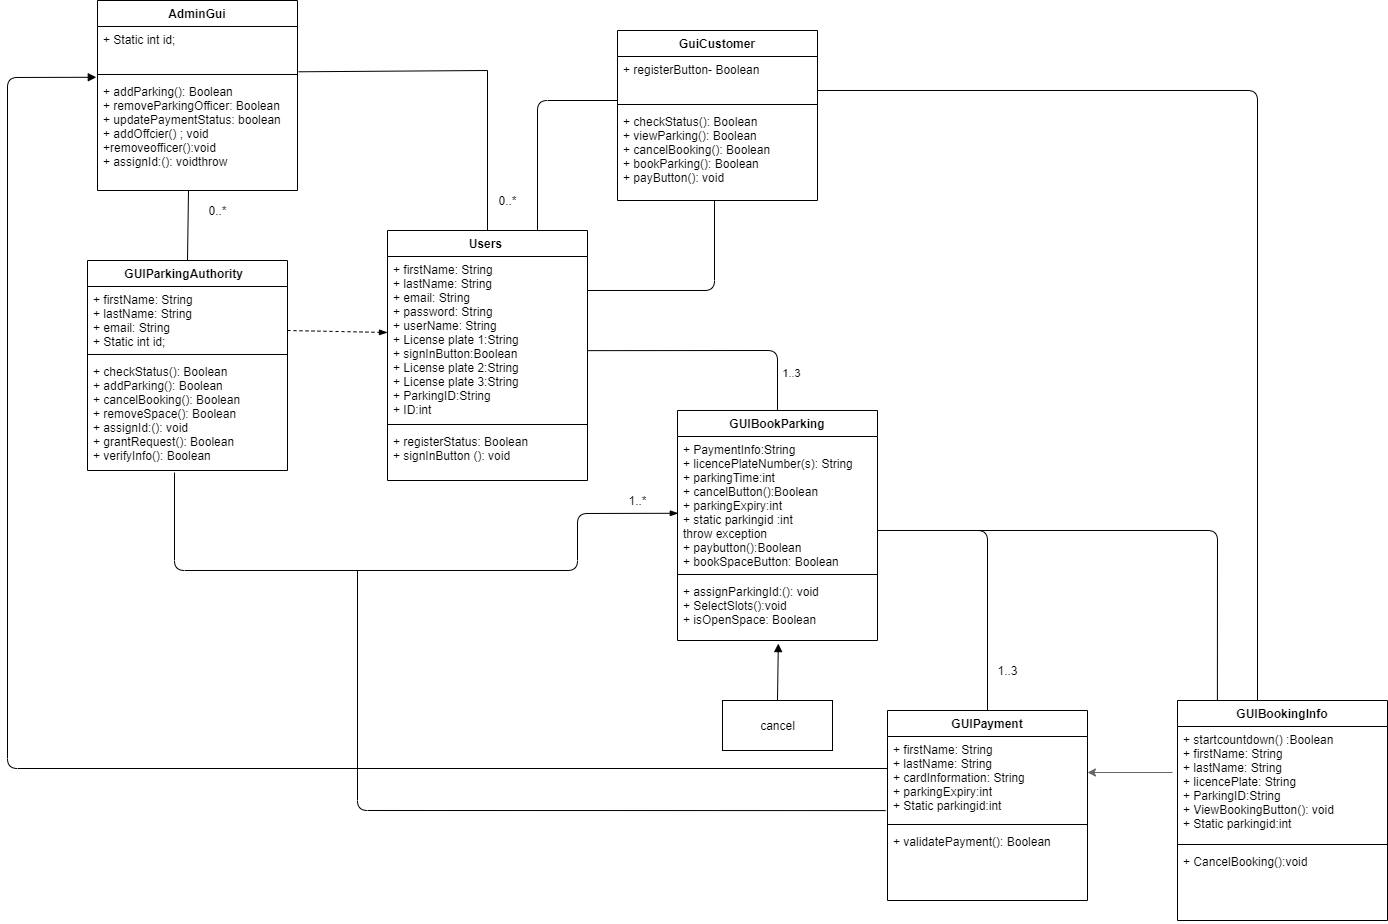

The diagram above was exported from draw.io. Its source (the exported page's mxGraphModel, read from the mxfile embedded in the PNG):
<mxGraphModel dx="1422" dy="794" grid="1" gridSize="10" guides="1" tooltips="1" connect="1" arrows="1" fold="1" page="1" pageScale="1" pageWidth="850" pageHeight="1100" math="0" shadow="0">
  <root>
    <mxCell id="0" />
    <mxCell id="1" parent="0" />
    <mxCell id="ixorGauoD9T773LoEFF9-4" value="Users " style="swimlane;fontStyle=1;align=center;verticalAlign=top;childLayout=stackLayout;horizontal=1;startSize=26;horizontalStack=0;resizeParent=1;resizeParentMax=0;resizeLast=0;collapsible=1;marginBottom=0;" parent="1" vertex="1">
      <mxGeometry x="570" y="300" width="200" height="250" as="geometry" />
    </mxCell>
    <mxCell id="ixorGauoD9T773LoEFF9-5" value="+ firstName: String&#10;+ lastName: String &#10;+ email: String&#10;+ password: String&#10;+ userName: String&#10;+ License plate 1:String&#10;+ signInButton:Boolean&#10;+ License plate 2:String&#10;+ License plate 3:String&#10;+ ParkingID:String&#10;+ ID:int&#10; &#10; &#10;&#10;&#10;&#10;+ signButton():voidd&#10;" style="text;strokeColor=none;fillColor=none;align=left;verticalAlign=top;spacingLeft=4;spacingRight=4;overflow=hidden;rotatable=0;points=[[0,0.5],[1,0.5]];portConstraint=eastwest;" parent="ixorGauoD9T773LoEFF9-4" vertex="1">
      <mxGeometry y="26" width="200" height="164" as="geometry" />
    </mxCell>
    <mxCell id="ixorGauoD9T773LoEFF9-6" value="" style="line;strokeWidth=1;fillColor=none;align=left;verticalAlign=middle;spacingTop=-1;spacingLeft=3;spacingRight=3;rotatable=0;labelPosition=right;points=[];portConstraint=eastwest;" parent="ixorGauoD9T773LoEFF9-4" vertex="1">
      <mxGeometry y="190" width="200" height="8" as="geometry" />
    </mxCell>
    <mxCell id="ixorGauoD9T773LoEFF9-7" value="+ registerStatus: Boolean&#10;+ signInButton (): void" style="text;strokeColor=none;fillColor=none;align=left;verticalAlign=top;spacingLeft=4;spacingRight=4;overflow=hidden;rotatable=0;points=[[0,0.5],[1,0.5]];portConstraint=eastwest;" parent="ixorGauoD9T773LoEFF9-4" vertex="1">
      <mxGeometry y="198" width="200" height="52" as="geometry" />
    </mxCell>
    <mxCell id="ixorGauoD9T773LoEFF9-9" value="GUIParkingAuthority  " style="swimlane;fontStyle=1;align=center;verticalAlign=top;childLayout=stackLayout;horizontal=1;startSize=26;horizontalStack=0;resizeParent=1;resizeParentMax=0;resizeLast=0;collapsible=1;marginBottom=0;" parent="1" vertex="1">
      <mxGeometry x="270" y="330" width="200" height="210" as="geometry" />
    </mxCell>
    <mxCell id="ixorGauoD9T773LoEFF9-10" value="+ firstName: String&#10;+ lastName: String &#10;+ email: String&#10;+ Static int id; &#10;&#10;&#10; &#10;&#10;&#10;" style="text;strokeColor=none;fillColor=none;align=left;verticalAlign=top;spacingLeft=4;spacingRight=4;overflow=hidden;rotatable=0;points=[[0,0.5],[1,0.5]];portConstraint=eastwest;" parent="ixorGauoD9T773LoEFF9-9" vertex="1">
      <mxGeometry y="26" width="200" height="64" as="geometry" />
    </mxCell>
    <mxCell id="ixorGauoD9T773LoEFF9-11" value="" style="line;strokeWidth=1;fillColor=none;align=left;verticalAlign=middle;spacingTop=-1;spacingLeft=3;spacingRight=3;rotatable=0;labelPosition=right;points=[];portConstraint=eastwest;" parent="ixorGauoD9T773LoEFF9-9" vertex="1">
      <mxGeometry y="90" width="200" height="8" as="geometry" />
    </mxCell>
    <mxCell id="ixorGauoD9T773LoEFF9-12" value="+ checkStatus(): Boolean&#10;+ addParking(): Boolean&#10;+ cancelBooking(): Boolean&#10;+ removeSpace(): Boolean&#10;+ assignId:(): void&#10;+ grantRequest(): Boolean&#10;+ verifyInfo(): Boolean" style="text;strokeColor=none;fillColor=none;align=left;verticalAlign=top;spacingLeft=4;spacingRight=4;overflow=hidden;rotatable=0;points=[[0,0.5],[1,0.5]];portConstraint=eastwest;" parent="ixorGauoD9T773LoEFF9-9" vertex="1">
      <mxGeometry y="98" width="200" height="112" as="geometry" />
    </mxCell>
    <mxCell id="ixorGauoD9T773LoEFF9-13" value="GUIBookParking" style="swimlane;fontStyle=1;align=center;verticalAlign=top;childLayout=stackLayout;horizontal=1;startSize=26;horizontalStack=0;resizeParent=1;resizeParentMax=0;resizeLast=0;collapsible=1;marginBottom=0;" parent="1" vertex="1">
      <mxGeometry x="860" y="480" width="200" height="230" as="geometry" />
    </mxCell>
    <mxCell id="ixorGauoD9T773LoEFF9-14" value="+ PaymentInfo:String &#10;+ licencePlateNumber(s): String&#10;+ parkingTime:int&#10;+ cancelButton():Boolean&#10;+ parkingExpiry:int&#10;+ static parkingid :int &#10;throw exception &#10;+ paybutton():Boolean&#10;+ bookSpaceButton: Boolean&#10;&#10;&#10; &#10;&#10;&#10;" style="text;strokeColor=none;fillColor=none;align=left;verticalAlign=top;spacingLeft=4;spacingRight=4;overflow=hidden;rotatable=0;points=[[0,0.5],[1,0.5]];portConstraint=eastwest;" parent="ixorGauoD9T773LoEFF9-13" vertex="1">
      <mxGeometry y="26" width="200" height="134" as="geometry" />
    </mxCell>
    <mxCell id="ixorGauoD9T773LoEFF9-15" value="" style="line;strokeWidth=1;fillColor=none;align=left;verticalAlign=middle;spacingTop=-1;spacingLeft=3;spacingRight=3;rotatable=0;labelPosition=right;points=[];portConstraint=eastwest;" parent="ixorGauoD9T773LoEFF9-13" vertex="1">
      <mxGeometry y="160" width="200" height="8" as="geometry" />
    </mxCell>
    <mxCell id="ixorGauoD9T773LoEFF9-16" value="+ assignParkingId:(): void&#10;+ SelectSlots():void&#10;+ isOpenSpace: Boolean" style="text;strokeColor=none;fillColor=none;align=left;verticalAlign=top;spacingLeft=4;spacingRight=4;overflow=hidden;rotatable=0;points=[[0,0.5],[1,0.5]];portConstraint=eastwest;" parent="ixorGauoD9T773LoEFF9-13" vertex="1">
      <mxGeometry y="168" width="200" height="62" as="geometry" />
    </mxCell>
    <mxCell id="ixorGauoD9T773LoEFF9-22" value="GuiCustomer" style="swimlane;fontStyle=1;align=center;verticalAlign=top;childLayout=stackLayout;horizontal=1;startSize=26;horizontalStack=0;resizeParent=1;resizeParentMax=0;resizeLast=0;collapsible=1;marginBottom=0;" parent="1" vertex="1">
      <mxGeometry x="800" y="100" width="200" height="170" as="geometry" />
    </mxCell>
    <mxCell id="ixorGauoD9T773LoEFF9-23" value="+ registerButton- Boolean&#10;&#10;&#10; &#10;&#10;&#10;" style="text;strokeColor=none;fillColor=none;align=left;verticalAlign=top;spacingLeft=4;spacingRight=4;overflow=hidden;rotatable=0;points=[[0,0.5],[1,0.5]];portConstraint=eastwest;" parent="ixorGauoD9T773LoEFF9-22" vertex="1">
      <mxGeometry y="26" width="200" height="44" as="geometry" />
    </mxCell>
    <mxCell id="ixorGauoD9T773LoEFF9-24" value="" style="line;strokeWidth=1;fillColor=none;align=left;verticalAlign=middle;spacingTop=-1;spacingLeft=3;spacingRight=3;rotatable=0;labelPosition=right;points=[];portConstraint=eastwest;" parent="ixorGauoD9T773LoEFF9-22" vertex="1">
      <mxGeometry y="70" width="200" height="8" as="geometry" />
    </mxCell>
    <mxCell id="ixorGauoD9T773LoEFF9-25" value="+ checkStatus(): Boolean&#10;+ viewParking(): Boolean&#10;+ cancelBooking(): Boolean&#10;+ bookParking(): Boolean&#10;+ payButton(): void" style="text;strokeColor=none;fillColor=none;align=left;verticalAlign=top;spacingLeft=4;spacingRight=4;overflow=hidden;rotatable=0;points=[[0,0.5],[1,0.5]];portConstraint=eastwest;" parent="ixorGauoD9T773LoEFF9-22" vertex="1">
      <mxGeometry y="78" width="200" height="92" as="geometry" />
    </mxCell>
    <mxCell id="ixorGauoD9T773LoEFF9-30" value="AdminGui" style="swimlane;fontStyle=1;align=center;verticalAlign=top;childLayout=stackLayout;horizontal=1;startSize=26;horizontalStack=0;resizeParent=1;resizeParentMax=0;resizeLast=0;collapsible=1;marginBottom=0;" parent="1" vertex="1">
      <mxGeometry x="280" y="70" width="200" height="190" as="geometry" />
    </mxCell>
    <mxCell id="ixorGauoD9T773LoEFF9-52" value="" style="endArrow=none;html=1;exitX=1.005;exitY=0.161;exitDx=0;exitDy=0;exitPerimeter=0;" parent="ixorGauoD9T773LoEFF9-30" source="ixorGauoD9T773LoEFF9-32" edge="1">
      <mxGeometry width="50" height="50" relative="1" as="geometry">
        <mxPoint x="210" y="70" as="sourcePoint" />
        <mxPoint x="390" y="70" as="targetPoint" />
      </mxGeometry>
    </mxCell>
    <mxCell id="ixorGauoD9T773LoEFF9-31" value="+ Static int id; " style="text;strokeColor=none;fillColor=none;align=left;verticalAlign=top;spacingLeft=4;spacingRight=4;overflow=hidden;rotatable=0;points=[[0,0.5],[1,0.5]];portConstraint=eastwest;" parent="ixorGauoD9T773LoEFF9-30" vertex="1">
      <mxGeometry y="26" width="200" height="44" as="geometry" />
    </mxCell>
    <mxCell id="ixorGauoD9T773LoEFF9-32" value="" style="line;strokeWidth=1;fillColor=none;align=left;verticalAlign=middle;spacingTop=-1;spacingLeft=3;spacingRight=3;rotatable=0;labelPosition=right;points=[];portConstraint=eastwest;" parent="ixorGauoD9T773LoEFF9-30" vertex="1">
      <mxGeometry y="70" width="200" height="8" as="geometry" />
    </mxCell>
    <mxCell id="ixorGauoD9T773LoEFF9-33" value="+ addParking(): Boolean &#10;+ removeParkingOfficer: Boolean &#10;+ updatePaymentStatus: boolean&#10;+ addOffcier() ; void&#10;+removeofficer():void&#10;+ assignId:(): voidthrow&#10;&#10;" style="text;strokeColor=none;fillColor=none;align=left;verticalAlign=top;spacingLeft=4;spacingRight=4;overflow=hidden;rotatable=0;points=[[0,0.5],[1,0.5]];portConstraint=eastwest;" parent="ixorGauoD9T773LoEFF9-30" vertex="1">
      <mxGeometry y="78" width="200" height="112" as="geometry" />
    </mxCell>
    <mxCell id="ixorGauoD9T773LoEFF9-36" value="GUIPayment" style="swimlane;fontStyle=1;align=center;verticalAlign=top;childLayout=stackLayout;horizontal=1;startSize=26;horizontalStack=0;resizeParent=1;resizeParentMax=0;resizeLast=0;collapsible=1;marginBottom=0;" parent="1" vertex="1">
      <mxGeometry x="1070" y="780" width="200" height="190" as="geometry" />
    </mxCell>
    <mxCell id="ixorGauoD9T773LoEFF9-37" value="+ firstName: String&#10;+ lastName: String &#10;+ cardInformation: String&#10;+ parkingExpiry:int&#10;+ Static parkingid:int&#10; &#10;&#10;&#10;" style="text;strokeColor=none;fillColor=none;align=left;verticalAlign=top;spacingLeft=4;spacingRight=4;overflow=hidden;rotatable=0;points=[[0,0.5],[1,0.5]];portConstraint=eastwest;" parent="ixorGauoD9T773LoEFF9-36" vertex="1">
      <mxGeometry y="26" width="200" height="84" as="geometry" />
    </mxCell>
    <mxCell id="ixorGauoD9T773LoEFF9-38" value="" style="line;strokeWidth=1;fillColor=none;align=left;verticalAlign=middle;spacingTop=-1;spacingLeft=3;spacingRight=3;rotatable=0;labelPosition=right;points=[];portConstraint=eastwest;" parent="ixorGauoD9T773LoEFF9-36" vertex="1">
      <mxGeometry y="110" width="200" height="8" as="geometry" />
    </mxCell>
    <mxCell id="ixorGauoD9T773LoEFF9-39" value="+ validatePayment(): Boolean&#10;&#10;" style="text;strokeColor=none;fillColor=none;align=left;verticalAlign=top;spacingLeft=4;spacingRight=4;overflow=hidden;rotatable=0;points=[[0,0.5],[1,0.5]];portConstraint=eastwest;" parent="ixorGauoD9T773LoEFF9-36" vertex="1">
      <mxGeometry y="118" width="200" height="72" as="geometry" />
    </mxCell>
    <mxCell id="ixorGauoD9T773LoEFF9-53" value="" style="endArrow=none;html=1;startArrow=none;startFill=0;" parent="1" edge="1">
      <mxGeometry width="50" height="50" relative="1" as="geometry">
        <mxPoint x="670" y="300" as="sourcePoint" />
        <mxPoint x="670" y="140" as="targetPoint" />
      </mxGeometry>
    </mxCell>
    <mxCell id="ixorGauoD9T773LoEFF9-54" value="" style="endArrow=none;html=1;exitX=0.5;exitY=0;exitDx=0;exitDy=0;entryX=0.455;entryY=0.998;entryDx=0;entryDy=0;entryPerimeter=0;startArrow=none;startFill=0;endFill=0;" parent="1" source="ixorGauoD9T773LoEFF9-9" target="ixorGauoD9T773LoEFF9-33" edge="1">
      <mxGeometry width="50" height="50" relative="1" as="geometry">
        <mxPoint x="370" y="300" as="sourcePoint" />
        <mxPoint x="380" y="240" as="targetPoint" />
      </mxGeometry>
    </mxCell>
    <mxCell id="ixorGauoD9T773LoEFF9-55" value="0..*" style="text;html=1;align=center;verticalAlign=middle;resizable=0;points=[];autosize=1;" parent="1" vertex="1">
      <mxGeometry x="675" y="260" width="30" height="20" as="geometry" />
    </mxCell>
    <mxCell id="ixorGauoD9T773LoEFF9-62" value="" style="endArrow=none;endFill=0;html=1;entryX=0.5;entryY=0;entryDx=0;entryDy=0;exitX=1.003;exitY=0.574;exitDx=0;exitDy=0;exitPerimeter=0;" parent="1" source="ixorGauoD9T773LoEFF9-5" target="ixorGauoD9T773LoEFF9-13" edge="1">
      <mxGeometry width="160" relative="1" as="geometry">
        <mxPoint x="910" y="400" as="sourcePoint" />
        <mxPoint x="1050" y="430" as="targetPoint" />
        <Array as="points">
          <mxPoint x="960" y="420" />
        </Array>
      </mxGeometry>
    </mxCell>
    <mxCell id="ixorGauoD9T773LoEFF9-67" value="1..3" style="edgeLabel;html=1;align=center;verticalAlign=middle;resizable=0;points=[];" parent="ixorGauoD9T773LoEFF9-62" vertex="1" connectable="0">
      <mxGeometry x="0.7113" y="13" relative="1" as="geometry">
        <mxPoint y="-1" as="offset" />
      </mxGeometry>
    </mxCell>
    <mxCell id="ixorGauoD9T773LoEFF9-65" value="" style="endArrow=none;html=1;exitX=0.004;exitY=0.573;exitDx=0;exitDy=0;exitPerimeter=0;startArrow=blockThin;startFill=1;entryX=0.435;entryY=1.018;entryDx=0;entryDy=0;entryPerimeter=0;" parent="1" source="ixorGauoD9T773LoEFF9-14" target="ixorGauoD9T773LoEFF9-12" edge="1">
      <mxGeometry width="50" height="50" relative="1" as="geometry">
        <mxPoint x="680" y="670" as="sourcePoint" />
        <mxPoint x="479" y="638" as="targetPoint" />
        <Array as="points">
          <mxPoint x="760" y="583" />
          <mxPoint x="760" y="640" />
          <mxPoint x="357" y="640" />
        </Array>
      </mxGeometry>
    </mxCell>
    <mxCell id="ixorGauoD9T773LoEFF9-66" value="" style="endArrow=none;endFill=0;html=1;entryX=0.5;entryY=0;entryDx=0;entryDy=0;exitX=0.994;exitY=0.913;exitDx=0;exitDy=0;exitPerimeter=0;" parent="1" target="ixorGauoD9T773LoEFF9-36" edge="1">
      <mxGeometry width="160" relative="1" as="geometry">
        <mxPoint x="1060.0000000000002" y="600.002" as="sourcePoint" />
        <mxPoint x="1251.2" y="677.31" as="targetPoint" />
        <Array as="points">
          <mxPoint x="1170" y="600" />
        </Array>
      </mxGeometry>
    </mxCell>
    <mxCell id="ixorGauoD9T773LoEFF9-68" value="" style="endArrow=block;html=1;entryX=-0.006;entryY=-0.011;entryDx=0;entryDy=0;entryPerimeter=0;startArrow=none;startFill=0;endFill=1;" parent="1" target="ixorGauoD9T773LoEFF9-33" edge="1">
      <mxGeometry width="50" height="50" relative="1" as="geometry">
        <mxPoint x="1070" y="838" as="sourcePoint" />
        <mxPoint x="231" y="149.99600000000004" as="targetPoint" />
        <Array as="points">
          <mxPoint x="190" y="838" />
          <mxPoint x="190" y="147" />
        </Array>
      </mxGeometry>
    </mxCell>
    <mxCell id="ixorGauoD9T773LoEFF9-70" value="" style="endArrow=none;html=1;exitX=0.75;exitY=0;exitDx=0;exitDy=0;" parent="1" source="ixorGauoD9T773LoEFF9-4" edge="1">
      <mxGeometry width="50" height="50" relative="1" as="geometry">
        <mxPoint x="710" y="170" as="sourcePoint" />
        <mxPoint x="800" y="170" as="targetPoint" />
        <Array as="points">
          <mxPoint x="720" y="170" />
        </Array>
      </mxGeometry>
    </mxCell>
    <mxCell id="ixorGauoD9T773LoEFF9-72" value="" style="endArrow=none;html=1;entryX=0.501;entryY=0.983;entryDx=0;entryDy=0;entryPerimeter=0;strokeColor=none;startArrow=classicThin;startFill=1;" parent="1" edge="1">
      <mxGeometry width="50" height="50" relative="1" as="geometry">
        <mxPoint x="370" y="550" as="sourcePoint" />
        <mxPoint x="370.20000000000005" y="488.4359999999999" as="targetPoint" />
      </mxGeometry>
    </mxCell>
    <mxCell id="ixorGauoD9T773LoEFF9-74" value="" style="endArrow=none;html=1;" parent="1" edge="1">
      <mxGeometry width="50" height="50" relative="1" as="geometry">
        <mxPoint x="770" y="360" as="sourcePoint" />
        <mxPoint x="897" y="270" as="targetPoint" />
        <Array as="points">
          <mxPoint x="897" y="360" />
        </Array>
      </mxGeometry>
    </mxCell>
    <mxCell id="ixorGauoD9T773LoEFF9-75" value="cancel" style="html=1;" parent="1" vertex="1">
      <mxGeometry x="905" y="770" width="110" height="50" as="geometry" />
    </mxCell>
    <mxCell id="ixorGauoD9T773LoEFF9-76" value="" style="endArrow=block;html=1;exitX=0.5;exitY=0;exitDx=0;exitDy=0;entryX=0.504;entryY=1.05;entryDx=0;entryDy=0;entryPerimeter=0;startArrow=none;startFill=0;endFill=1;" parent="1" source="ixorGauoD9T773LoEFF9-75" target="ixorGauoD9T773LoEFF9-16" edge="1">
      <mxGeometry width="50" height="50" relative="1" as="geometry">
        <mxPoint x="970" y="750" as="sourcePoint" />
        <mxPoint x="960" y="750" as="targetPoint" />
        <Array as="points">
          <mxPoint x="960" y="770" />
        </Array>
      </mxGeometry>
    </mxCell>
    <mxCell id="ixorGauoD9T773LoEFF9-78" value="1..3" style="text;html=1;align=center;verticalAlign=middle;resizable=0;points=[];autosize=1;" parent="1" vertex="1">
      <mxGeometry x="1170" y="730" width="40" height="20" as="geometry" />
    </mxCell>
    <mxCell id="ixorGauoD9T773LoEFF9-79" value="GUIBookingInfo" style="swimlane;fontStyle=1;align=center;verticalAlign=top;childLayout=stackLayout;horizontal=1;startSize=26;horizontalStack=0;resizeParent=1;resizeParentMax=0;resizeLast=0;collapsible=1;marginBottom=0;" parent="1" vertex="1">
      <mxGeometry x="1360" y="770" width="210" height="220" as="geometry" />
    </mxCell>
    <mxCell id="ixorGauoD9T773LoEFF9-80" value="+ startcountdown() :Boolean&#10;+ firstName: String&#10;+ lastName: String &#10;+ licencePlate: String&#10;+ ParkingID:String&#10;+ ViewBookingButton(): void&#10;+ Static parkingid:int&#10;&#10; &#10;&#10;&#10;" style="text;strokeColor=none;fillColor=none;align=left;verticalAlign=top;spacingLeft=4;spacingRight=4;overflow=hidden;rotatable=0;points=[[0,0.5],[1,0.5]];portConstraint=eastwest;" parent="ixorGauoD9T773LoEFF9-79" vertex="1">
      <mxGeometry y="26" width="210" height="114" as="geometry" />
    </mxCell>
    <mxCell id="ixorGauoD9T773LoEFF9-81" value="" style="line;strokeWidth=1;fillColor=none;align=left;verticalAlign=middle;spacingTop=-1;spacingLeft=3;spacingRight=3;rotatable=0;labelPosition=right;points=[];portConstraint=eastwest;" parent="ixorGauoD9T773LoEFF9-79" vertex="1">
      <mxGeometry y="140" width="210" height="8" as="geometry" />
    </mxCell>
    <mxCell id="ixorGauoD9T773LoEFF9-82" value="+ CancelBooking():void" style="text;strokeColor=none;fillColor=none;align=left;verticalAlign=top;spacingLeft=4;spacingRight=4;overflow=hidden;rotatable=0;points=[[0,0.5],[1,0.5]];portConstraint=eastwest;" parent="ixorGauoD9T773LoEFF9-79" vertex="1">
      <mxGeometry y="148" width="210" height="72" as="geometry" />
    </mxCell>
    <mxCell id="ixorGauoD9T773LoEFF9-84" value="" style="endArrow=none;html=1;startArrow=classic;startFill=1;endFill=0;fillColor=#f5f5f5;strokeColor=#666666;" parent="1" edge="1">
      <mxGeometry width="50" height="50" relative="1" as="geometry">
        <mxPoint x="1270" y="842" as="sourcePoint" />
        <mxPoint x="1355" y="842" as="targetPoint" />
        <Array as="points" />
      </mxGeometry>
    </mxCell>
    <mxCell id="ixorGauoD9T773LoEFF9-88" value="" style="endArrow=none;html=1;startArrow=none;startFill=0;" parent="1" edge="1">
      <mxGeometry width="50" height="50" relative="1" as="geometry">
        <mxPoint x="1000" y="160" as="sourcePoint" />
        <mxPoint x="1440" y="770" as="targetPoint" />
        <Array as="points">
          <mxPoint x="1440" y="160" />
        </Array>
      </mxGeometry>
    </mxCell>
    <mxCell id="ixorGauoD9T773LoEFF9-91" value="" style="html=1;startArrow=none;startFill=0;endArrow=blockThin;endFill=1;dashed=1;" parent="1" edge="1">
      <mxGeometry width="100" relative="1" as="geometry">
        <mxPoint x="470" y="400" as="sourcePoint" />
        <mxPoint x="570" y="402" as="targetPoint" />
      </mxGeometry>
    </mxCell>
    <mxCell id="ixorGauoD9T773LoEFF9-92" value="0..*" style="text;html=1;align=center;verticalAlign=middle;resizable=0;points=[];autosize=1;" parent="1" vertex="1">
      <mxGeometry x="385" y="270" width="30" height="20" as="geometry" />
    </mxCell>
    <mxCell id="ixorGauoD9T773LoEFF9-96" value="1..*" style="text;html=1;align=center;verticalAlign=middle;resizable=0;points=[];autosize=1;" parent="1" vertex="1">
      <mxGeometry x="805" y="560" width="30" height="20" as="geometry" />
    </mxCell>
    <mxCell id="6oBg36NWMtYMbnTB7p10-1" value="" style="endArrow=none;html=1;startArrow=none;startFill=0;exitX=-0.009;exitY=0.882;exitDx=0;exitDy=0;exitPerimeter=0;" parent="1" source="ixorGauoD9T773LoEFF9-37" edge="1">
      <mxGeometry width="50" height="50" relative="1" as="geometry">
        <mxPoint x="770" y="900" as="sourcePoint" />
        <mxPoint x="540" y="640" as="targetPoint" />
        <Array as="points">
          <mxPoint x="540" y="880" />
        </Array>
      </mxGeometry>
    </mxCell>
    <mxCell id="6oBg36NWMtYMbnTB7p10-3" value="" style="endArrow=none;endFill=0;html=1;entryX=0.19;entryY=0;entryDx=0;entryDy=0;entryPerimeter=0;" parent="1" target="ixorGauoD9T773LoEFF9-79" edge="1">
      <mxGeometry width="160" relative="1" as="geometry">
        <mxPoint x="1160" y="600" as="sourcePoint" />
        <mxPoint x="1179.9999999999995" y="789.9999999999998" as="targetPoint" />
        <Array as="points">
          <mxPoint x="1400" y="600" />
        </Array>
      </mxGeometry>
    </mxCell>
  </root>
</mxGraphModel>